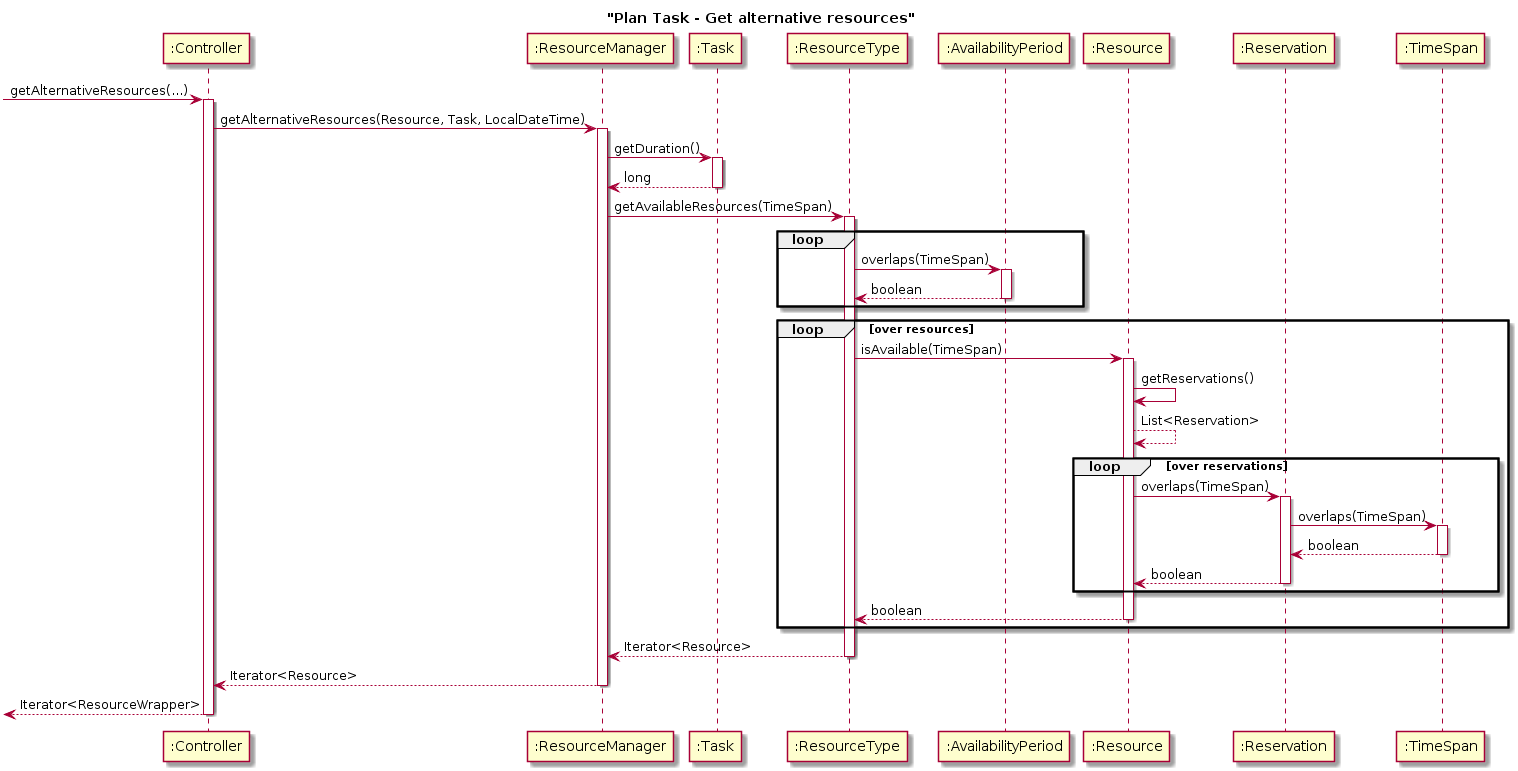

The diagram above was rendered by PlantUML. Its source (embedded in the PNG):
@startuml
title "Plan Task - Get alternative resources"

-> ":Controller": getAlternativeResources(...)
activate ":Controller"

":Controller" -> ":ResourceManager": getAlternativeResources(Resource, Task, LocalDateTime)
activate ":ResourceManager"

":ResourceManager" -> ":Task": getDuration()
activate ":Task"
":Task" --> ":ResourceManager": long
deactivate ":Task"


":ResourceManager" -> ":ResourceType": getAvailableResources(TimeSpan)
activate ":ResourceType"

loop
    ":ResourceType" -> ":AvailabilityPeriod": overlaps(TimeSpan)
    activate ":AvailabilityPeriod"

    ":AvailabilityPeriod" --> ":ResourceType": boolean
    deactivate ":AvailabilityPeriod"
end

loop over resources

        ":ResourceType" -> ":Resource": isAvailable(TimeSpan)
        activate ":Resource"

        ":Resource" -> ":Resource": getReservations()
        ":Resource" --> ":Resource": List<Reservation>
        
        
        loop over reservations
        
            ":Resource" -> ":Reservation": overlaps(TimeSpan)
            activate ":Reservation"
            
            ":Reservation" -> ":TimeSpan": overlaps(TimeSpan)
            activate ":TimeSpan"

            ":TimeSpan" --> ":Reservation": boolean
            deactivate ":TimeSpan"
            
            ":Reservation"--> ":Resource": boolean
            deactivate ":Reservation"
        end

        ":Resource" --> ":ResourceType": boolean
        deactivate ":Resource"

end

":ResourceType" --> ":ResourceManager": Iterator<Resource>
deactivate ":ResourceType"


":ResourceManager" --> ":Controller": Iterator<Resource>
deactivate ":ResourceManager"

<-- ":Controller": Iterator<ResourceWrapper>
deactivate ":Controller"
@enduml